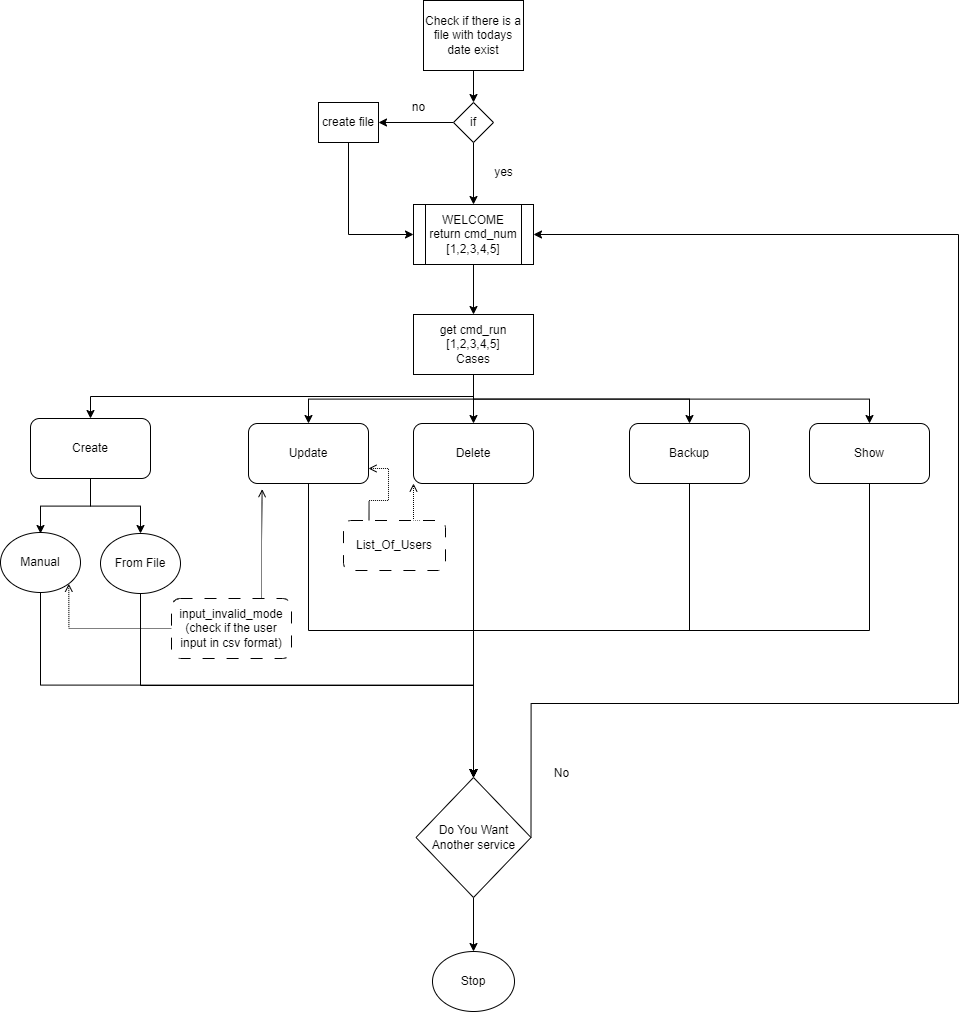

The diagram above was exported from draw.io. Its source (the exported page's mxGraphModel, read from the mxfile embedded in the PNG):
<mxGraphModel dx="2100" dy="1060" grid="1" gridSize="10" guides="1" tooltips="1" connect="1" arrows="1" fold="1" page="1" pageScale="1" pageWidth="850" pageHeight="1100" math="0" shadow="0">
  <root>
    <mxCell id="0" />
    <mxCell id="1" parent="0" />
    <mxCell id="YOz6BK51egEDMLDt28Fr-8" style="edgeStyle=orthogonalEdgeStyle;rounded=0;orthogonalLoop=1;jettySize=auto;html=1;exitX=0.5;exitY=1;exitDx=0;exitDy=0;entryX=0.5;entryY=0;entryDx=0;entryDy=0;" parent="1" source="YOz6BK51egEDMLDt28Fr-1" target="YOz6BK51egEDMLDt28Fr-2" edge="1">
      <mxGeometry relative="1" as="geometry" />
    </mxCell>
    <mxCell id="YOz6BK51egEDMLDt28Fr-10" style="edgeStyle=orthogonalEdgeStyle;rounded=0;orthogonalLoop=1;jettySize=auto;html=1;exitX=0.5;exitY=1;exitDx=0;exitDy=0;" parent="1" source="YOz6BK51egEDMLDt28Fr-1" target="YOz6BK51egEDMLDt28Fr-3" edge="1">
      <mxGeometry relative="1" as="geometry" />
    </mxCell>
    <mxCell id="YOz6BK51egEDMLDt28Fr-11" style="edgeStyle=orthogonalEdgeStyle;rounded=0;orthogonalLoop=1;jettySize=auto;html=1;exitX=0.5;exitY=1;exitDx=0;exitDy=0;" parent="1" source="YOz6BK51egEDMLDt28Fr-1" target="YOz6BK51egEDMLDt28Fr-4" edge="1">
      <mxGeometry relative="1" as="geometry" />
    </mxCell>
    <mxCell id="YOz6BK51egEDMLDt28Fr-12" style="edgeStyle=orthogonalEdgeStyle;rounded=0;orthogonalLoop=1;jettySize=auto;html=1;exitX=0.5;exitY=1;exitDx=0;exitDy=0;" parent="1" source="YOz6BK51egEDMLDt28Fr-1" target="YOz6BK51egEDMLDt28Fr-5" edge="1">
      <mxGeometry relative="1" as="geometry" />
    </mxCell>
    <mxCell id="YOz6BK51egEDMLDt28Fr-13" style="edgeStyle=orthogonalEdgeStyle;rounded=0;orthogonalLoop=1;jettySize=auto;html=1;exitX=0.5;exitY=1;exitDx=0;exitDy=0;" parent="1" source="YOz6BK51egEDMLDt28Fr-1" target="YOz6BK51egEDMLDt28Fr-6" edge="1">
      <mxGeometry relative="1" as="geometry" />
    </mxCell>
    <mxCell id="YOz6BK51egEDMLDt28Fr-1" value="get cmd_run&lt;br&gt;[1,2,3,4,5]&lt;br&gt;Cases" style="rounded=0;whiteSpace=wrap;html=1;" parent="1" vertex="1">
      <mxGeometry x="452" y="356" width="120" height="60" as="geometry" />
    </mxCell>
    <mxCell id="YOz6BK51egEDMLDt28Fr-16" style="edgeStyle=orthogonalEdgeStyle;rounded=0;orthogonalLoop=1;jettySize=auto;html=1;exitX=0.5;exitY=1;exitDx=0;exitDy=0;entryX=0.5;entryY=0;entryDx=0;entryDy=0;" parent="1" source="YOz6BK51egEDMLDt28Fr-2" edge="1">
      <mxGeometry relative="1" as="geometry">
        <mxPoint x="79" y="575" as="targetPoint" />
      </mxGeometry>
    </mxCell>
    <mxCell id="YOz6BK51egEDMLDt28Fr-17" style="edgeStyle=orthogonalEdgeStyle;rounded=0;orthogonalLoop=1;jettySize=auto;html=1;exitX=0.5;exitY=1;exitDx=0;exitDy=0;entryX=0.5;entryY=0;entryDx=0;entryDy=0;" parent="1" source="YOz6BK51egEDMLDt28Fr-2" target="YOz6BK51egEDMLDt28Fr-15" edge="1">
      <mxGeometry relative="1" as="geometry" />
    </mxCell>
    <mxCell id="YOz6BK51egEDMLDt28Fr-2" value="Create" style="rounded=1;whiteSpace=wrap;html=1;" parent="1" vertex="1">
      <mxGeometry x="69" y="460" width="120" height="60" as="geometry" />
    </mxCell>
    <mxCell id="SsFrvqhKlTrPHkmbNCxz-14" style="edgeStyle=orthogonalEdgeStyle;rounded=0;orthogonalLoop=1;jettySize=auto;html=1;exitX=0.5;exitY=1;exitDx=0;exitDy=0;" parent="1" source="YOz6BK51egEDMLDt28Fr-3" target="SsFrvqhKlTrPHkmbNCxz-11" edge="1">
      <mxGeometry relative="1" as="geometry" />
    </mxCell>
    <mxCell id="YOz6BK51egEDMLDt28Fr-3" value="Update" style="rounded=1;whiteSpace=wrap;html=1;" parent="1" vertex="1">
      <mxGeometry x="287" y="465" width="120" height="60" as="geometry" />
    </mxCell>
    <mxCell id="SsFrvqhKlTrPHkmbNCxz-15" style="edgeStyle=orthogonalEdgeStyle;rounded=0;orthogonalLoop=1;jettySize=auto;html=1;exitX=0.5;exitY=1;exitDx=0;exitDy=0;" parent="1" source="YOz6BK51egEDMLDt28Fr-4" target="SsFrvqhKlTrPHkmbNCxz-11" edge="1">
      <mxGeometry relative="1" as="geometry" />
    </mxCell>
    <mxCell id="YOz6BK51egEDMLDt28Fr-4" value="Delete" style="rounded=1;whiteSpace=wrap;html=1;" parent="1" vertex="1">
      <mxGeometry x="452" y="465" width="120" height="60" as="geometry" />
    </mxCell>
    <mxCell id="SsFrvqhKlTrPHkmbNCxz-16" style="edgeStyle=orthogonalEdgeStyle;rounded=0;orthogonalLoop=1;jettySize=auto;html=1;exitX=0.5;exitY=1;exitDx=0;exitDy=0;" parent="1" source="YOz6BK51egEDMLDt28Fr-5" target="SsFrvqhKlTrPHkmbNCxz-11" edge="1">
      <mxGeometry relative="1" as="geometry" />
    </mxCell>
    <mxCell id="YOz6BK51egEDMLDt28Fr-5" value="Backup" style="rounded=1;whiteSpace=wrap;html=1;" parent="1" vertex="1">
      <mxGeometry x="668" y="465" width="120" height="60" as="geometry" />
    </mxCell>
    <mxCell id="SsFrvqhKlTrPHkmbNCxz-17" style="edgeStyle=orthogonalEdgeStyle;rounded=0;orthogonalLoop=1;jettySize=auto;html=1;exitX=0.5;exitY=1;exitDx=0;exitDy=0;" parent="1" source="YOz6BK51egEDMLDt28Fr-6" target="SsFrvqhKlTrPHkmbNCxz-11" edge="1">
      <mxGeometry relative="1" as="geometry" />
    </mxCell>
    <mxCell id="YOz6BK51egEDMLDt28Fr-6" value="Show" style="rounded=1;whiteSpace=wrap;html=1;" parent="1" vertex="1">
      <mxGeometry x="848" y="465" width="120" height="60" as="geometry" />
    </mxCell>
    <mxCell id="SsFrvqhKlTrPHkmbNCxz-12" style="edgeStyle=orthogonalEdgeStyle;rounded=0;orthogonalLoop=1;jettySize=auto;html=1;exitX=0.5;exitY=1;exitDx=0;exitDy=0;" parent="1" source="YOz6BK51egEDMLDt28Fr-14" target="SsFrvqhKlTrPHkmbNCxz-11" edge="1">
      <mxGeometry relative="1" as="geometry" />
    </mxCell>
    <mxCell id="YOz6BK51egEDMLDt28Fr-14" value="Manual" style="ellipse;whiteSpace=wrap;html=1;" parent="1" vertex="1">
      <mxGeometry x="39" y="574" width="80" height="60" as="geometry" />
    </mxCell>
    <mxCell id="SsFrvqhKlTrPHkmbNCxz-13" style="edgeStyle=orthogonalEdgeStyle;rounded=0;orthogonalLoop=1;jettySize=auto;html=1;exitX=0.5;exitY=1;exitDx=0;exitDy=0;entryX=0.5;entryY=0;entryDx=0;entryDy=0;" parent="1" source="YOz6BK51egEDMLDt28Fr-15" target="SsFrvqhKlTrPHkmbNCxz-11" edge="1">
      <mxGeometry relative="1" as="geometry" />
    </mxCell>
    <mxCell id="YOz6BK51egEDMLDt28Fr-15" value="From File" style="ellipse;whiteSpace=wrap;html=1;" parent="1" vertex="1">
      <mxGeometry x="139" y="575" width="80" height="60" as="geometry" />
    </mxCell>
    <mxCell id="D-g_aowEmUHC9x7HfILt-3" style="edgeStyle=orthogonalEdgeStyle;rounded=0;orthogonalLoop=1;jettySize=auto;html=1;exitX=0.5;exitY=1;exitDx=0;exitDy=0;entryX=0.5;entryY=0;entryDx=0;entryDy=0;" parent="1" source="D-g_aowEmUHC9x7HfILt-1" target="YOz6BK51egEDMLDt28Fr-1" edge="1">
      <mxGeometry relative="1" as="geometry" />
    </mxCell>
    <mxCell id="D-g_aowEmUHC9x7HfILt-1" value="WELCOME&lt;br&gt;return cmd_num&lt;br&gt;[1,2,3,4,5]" style="shape=process;whiteSpace=wrap;html=1;backgroundOutline=1;" parent="1" vertex="1">
      <mxGeometry x="452" y="246" width="120" height="60" as="geometry" />
    </mxCell>
    <mxCell id="SsFrvqhKlTrPHkmbNCxz-4" style="edgeStyle=orthogonalEdgeStyle;rounded=0;orthogonalLoop=1;jettySize=auto;html=1;" parent="1" source="SsFrvqhKlTrPHkmbNCxz-1" target="SsFrvqhKlTrPHkmbNCxz-2" edge="1">
      <mxGeometry relative="1" as="geometry" />
    </mxCell>
    <mxCell id="SsFrvqhKlTrPHkmbNCxz-1" value="Check if there is a file with todays date exist" style="rounded=0;whiteSpace=wrap;html=1;" parent="1" vertex="1">
      <mxGeometry x="462" y="42" width="100" height="70" as="geometry" />
    </mxCell>
    <mxCell id="SsFrvqhKlTrPHkmbNCxz-5" style="edgeStyle=orthogonalEdgeStyle;rounded=0;orthogonalLoop=1;jettySize=auto;html=1;exitX=0;exitY=0.5;exitDx=0;exitDy=0;" parent="1" source="SsFrvqhKlTrPHkmbNCxz-2" edge="1">
      <mxGeometry relative="1" as="geometry">
        <mxPoint x="417" y="164" as="targetPoint" />
      </mxGeometry>
    </mxCell>
    <mxCell id="SsFrvqhKlTrPHkmbNCxz-6" style="edgeStyle=orthogonalEdgeStyle;rounded=0;orthogonalLoop=1;jettySize=auto;html=1;exitX=0.5;exitY=1;exitDx=0;exitDy=0;entryX=0.5;entryY=0;entryDx=0;entryDy=0;" parent="1" source="SsFrvqhKlTrPHkmbNCxz-2" target="D-g_aowEmUHC9x7HfILt-1" edge="1">
      <mxGeometry relative="1" as="geometry" />
    </mxCell>
    <mxCell id="SsFrvqhKlTrPHkmbNCxz-2" value="if" style="rhombus;whiteSpace=wrap;html=1;" parent="1" vertex="1">
      <mxGeometry x="492" y="144" width="40" height="40" as="geometry" />
    </mxCell>
    <mxCell id="SsFrvqhKlTrPHkmbNCxz-8" style="edgeStyle=orthogonalEdgeStyle;rounded=0;orthogonalLoop=1;jettySize=auto;html=1;exitX=0.5;exitY=1;exitDx=0;exitDy=0;entryX=0;entryY=0.5;entryDx=0;entryDy=0;" parent="1" source="SsFrvqhKlTrPHkmbNCxz-7" target="D-g_aowEmUHC9x7HfILt-1" edge="1">
      <mxGeometry relative="1" as="geometry" />
    </mxCell>
    <mxCell id="SsFrvqhKlTrPHkmbNCxz-7" value="create file" style="rounded=0;whiteSpace=wrap;html=1;" parent="1" vertex="1">
      <mxGeometry x="357" y="144" width="60" height="40" as="geometry" />
    </mxCell>
    <mxCell id="SsFrvqhKlTrPHkmbNCxz-9" value="no" style="text;html=1;align=center;verticalAlign=middle;resizable=0;points=[];autosize=1;strokeColor=none;fillColor=none;" parent="1" vertex="1">
      <mxGeometry x="437" y="134" width="40" height="30" as="geometry" />
    </mxCell>
    <mxCell id="SsFrvqhKlTrPHkmbNCxz-10" value="yes" style="text;html=1;align=center;verticalAlign=middle;resizable=0;points=[];autosize=1;strokeColor=none;fillColor=none;" parent="1" vertex="1">
      <mxGeometry x="522" y="199" width="40" height="30" as="geometry" />
    </mxCell>
    <mxCell id="SsFrvqhKlTrPHkmbNCxz-21" style="edgeStyle=orthogonalEdgeStyle;rounded=0;orthogonalLoop=1;jettySize=auto;html=1;exitX=1;exitY=0.5;exitDx=0;exitDy=0;entryX=1;entryY=0.5;entryDx=0;entryDy=0;" parent="1" source="SsFrvqhKlTrPHkmbNCxz-11" target="D-g_aowEmUHC9x7HfILt-1" edge="1">
      <mxGeometry relative="1" as="geometry">
        <Array as="points">
          <mxPoint x="997" y="745" />
          <mxPoint x="997" y="276" />
        </Array>
      </mxGeometry>
    </mxCell>
    <mxCell id="SsFrvqhKlTrPHkmbNCxz-23" style="edgeStyle=orthogonalEdgeStyle;rounded=0;orthogonalLoop=1;jettySize=auto;html=1;exitX=0.5;exitY=1;exitDx=0;exitDy=0;entryX=0.5;entryY=0;entryDx=0;entryDy=0;" parent="1" source="SsFrvqhKlTrPHkmbNCxz-11" target="SsFrvqhKlTrPHkmbNCxz-22" edge="1">
      <mxGeometry relative="1" as="geometry" />
    </mxCell>
    <mxCell id="SsFrvqhKlTrPHkmbNCxz-11" value="Do You Want Another service" style="rhombus;whiteSpace=wrap;html=1;" parent="1" vertex="1">
      <mxGeometry x="454.5" y="819" width="115" height="120" as="geometry" />
    </mxCell>
    <mxCell id="SsFrvqhKlTrPHkmbNCxz-19" value="No" style="text;html=1;align=center;verticalAlign=middle;resizable=0;points=[];autosize=1;strokeColor=none;fillColor=none;" parent="1" vertex="1">
      <mxGeometry x="580" y="800" width="40" height="30" as="geometry" />
    </mxCell>
    <mxCell id="SsFrvqhKlTrPHkmbNCxz-22" value="Stop" style="ellipse;whiteSpace=wrap;html=1;" parent="1" vertex="1">
      <mxGeometry x="471" y="993" width="82" height="60" as="geometry" />
    </mxCell>
    <mxCell id="SsFrvqhKlTrPHkmbNCxz-33" style="edgeStyle=orthogonalEdgeStyle;rounded=0;orthogonalLoop=1;jettySize=auto;html=1;exitX=0.75;exitY=0;exitDx=0;exitDy=0;entryX=0.114;entryY=1.094;entryDx=0;entryDy=0;entryPerimeter=0;dashed=1;dashPattern=1 1;endArrow=open;endFill=0;" parent="1" source="SsFrvqhKlTrPHkmbNCxz-25" target="YOz6BK51egEDMLDt28Fr-3" edge="1">
      <mxGeometry relative="1" as="geometry" />
    </mxCell>
    <mxCell id="SsFrvqhKlTrPHkmbNCxz-34" style="edgeStyle=orthogonalEdgeStyle;rounded=0;orthogonalLoop=1;jettySize=auto;html=1;exitX=0;exitY=0.5;exitDx=0;exitDy=0;entryX=1;entryY=1;entryDx=0;entryDy=0;dashed=1;dashPattern=1 1;endArrow=open;endFill=0;" parent="1" source="SsFrvqhKlTrPHkmbNCxz-25" target="YOz6BK51egEDMLDt28Fr-14" edge="1">
      <mxGeometry relative="1" as="geometry" />
    </mxCell>
    <mxCell id="SsFrvqhKlTrPHkmbNCxz-25" value="input_invalid_mode&lt;br&gt;(check if the user input in csv format)" style="rounded=1;whiteSpace=wrap;html=1;dashed=1;dashPattern=12 12;" parent="1" vertex="1">
      <mxGeometry x="210" y="640" width="120" height="60" as="geometry" />
    </mxCell>
    <mxCell id="SsFrvqhKlTrPHkmbNCxz-31" style="edgeStyle=orthogonalEdgeStyle;rounded=0;orthogonalLoop=1;jettySize=auto;html=1;exitX=0.25;exitY=0;exitDx=0;exitDy=0;entryX=1;entryY=0.75;entryDx=0;entryDy=0;dashed=1;dashPattern=1 1;endArrow=open;endFill=0;" parent="1" source="SsFrvqhKlTrPHkmbNCxz-30" target="YOz6BK51egEDMLDt28Fr-3" edge="1">
      <mxGeometry relative="1" as="geometry" />
    </mxCell>
    <mxCell id="SsFrvqhKlTrPHkmbNCxz-32" style="edgeStyle=orthogonalEdgeStyle;rounded=0;orthogonalLoop=1;jettySize=auto;html=1;exitX=0.75;exitY=0;exitDx=0;exitDy=0;entryX=0;entryY=1;entryDx=0;entryDy=0;dashed=1;dashPattern=1 1;endArrow=open;endFill=0;" parent="1" source="SsFrvqhKlTrPHkmbNCxz-30" target="YOz6BK51egEDMLDt28Fr-4" edge="1">
      <mxGeometry relative="1" as="geometry" />
    </mxCell>
    <mxCell id="SsFrvqhKlTrPHkmbNCxz-30" value="List_Of_Users" style="rounded=1;whiteSpace=wrap;html=1;dashed=1;dashPattern=12 12;" parent="1" vertex="1">
      <mxGeometry x="382" y="562" width="102" height="50" as="geometry" />
    </mxCell>
  </root>
</mxGraphModel>